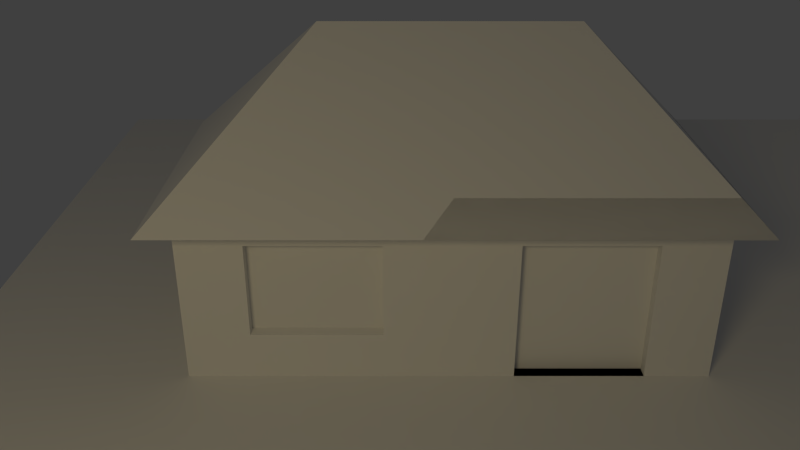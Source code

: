 # Source: house.blend  (saved by Blender 2.74.0; exported with 4.5.12 LTS)
import bpy
from mathutils import Matrix  # noqa: F401  (used for matrix-valued properties, if any)

bpy.ops.wm.read_factory_settings(use_empty=True)
scene = bpy.context.scene
scene.name = 'Scene'

# ---- collections
col_collection_1 = bpy.data.collections.new('Collection 1'); scene.collection.children.link(col_collection_1)

# ---- materials (node trees are filled in below, after node groups)
mat_material_004 = bpy.data.materials.new('Material.004')
mat_material_004.alpha_threshold = 0.0
mat_material_004.roughness = 0.5
mat_material = bpy.data.materials.new('Material')
mat_material.alpha_threshold = 0.0
mat_material.roughness = 0.5
mat_material.line_color = (0.0, 0.0, 0.0, 1.0)

# ---- material node trees
mat_material_004.use_nodes = True; mat_material_004.node_tree.nodes.clear()
_N = mat_material_004.node_tree.nodes; _L = mat_material_004.node_tree.links
n0 = _N.new('ShaderNodeOutputMaterial'); n0.name = 'Material Output'; n0.location = (300, 300)
n1 = _N.new('ShaderNodeEmission'); n1.name = 'Emission'; n1.location = (110, 300)
n1.inputs[0].default_value = (0.8, 0.6517, 0.3475, 1.0)
n1.inputs[1].default_value = 10.1
_L.new(n1.outputs[0], n0.inputs[0])
n0.is_active_output = True

# ---- world
world_world = bpy.data.worlds.new('World'); scene.world = world_world
world_world.color = (0.05088, 0.05088, 0.05088)
world_world.use_sun_shadow = False
world_world.sun_shadow_jitter_overblur = 0.0
world_world.cycles.sampling_method = 'MANUAL'
world_world.cycles.sample_map_resolution = 256

# ---- cameras
cam_camera = bpy.data.cameras.new('Camera')
cam_camera.clip_end = 100.0
cam_camera.lens = 35.0
cam_camera.sensor_width = 32.0
cam_camera.sensor_height = 18.0
cam_camera.ortho_scale = 7.314
cam_camera.dof.focus_distance = 0.0

# ---- meshes
me_plane_001 = bpy.data.meshes.new('Plane.001')
me_plane_001.from_pydata([(-1.0, -1.0, 0.0), (1.0, -1.0, 0.0), (-1.0, 1.0, 0.0), (1.0, 1.0, 0.0)], [], [(0, 1, 3, 2)])
me_plane_001.materials.append(mat_material_004)
me_plane_001.use_remesh_preserve_volume = False
me_plane_001.use_remesh_preserve_attributes = False
me_plane_001.use_mirror_vertex_groups = False
me_plane_001.update()
me_plane = bpy.data.meshes.new('Plane')
me_plane.from_pydata([(-1.0, -1.0, 0.0), (1.0, -1.0, 0.0), (-1.0, 1.0, 0.0), (1.0, 1.0, 0.0)], [], [(0, 1, 3, 2)])
me_plane.use_remesh_preserve_volume = False
me_plane.use_remesh_preserve_attributes = False
me_plane.use_mirror_vertex_groups = False
me_plane.update()
me_cube = bpy.data.meshes.new('Cube')
me_cube.from_pydata([(1.0, 1.0, -1.0), (1.0, -1.0, -1.0), (-1.0, -1.0, -1.0), (-1.0, 1.0, -1.0), (1.0, 1.0, 0.5), (1.0, -1.0, 0.5), (-1.0, -1.0, 0.5), (-1.0, 1.0, 0.5), (1.0, 1.0, 0.5), (1.0, -1.0, 0.5), (-1.0, -1.0, 0.5), (-1.0, 1.0, 0.5), (-1.0, 1.0, 0.5), (-1.0, -1.0, 0.5), (1.0, -1.0, 0.5), (1.0, 1.0, 0.5), (-1.341e-07, -2.384e-07, 1.5), (-1.218, -1.218, 0.2821), (1.218, -1.218, 0.2821), (1.218, 1.218, 0.2821), (-1.218, 1.218, 0.2821), (1.218, 1.218, 0.2821), (1.218, -1.218, 0.2821), (-1.218, -1.218, 0.2821), (-1.218, 1.218, 0.2821), (-1.218, 1.218, 0.2821), (-1.218, -1.218, 0.2821), (1.218, -1.218, 0.2821), (1.218, 1.218, 0.2821), (3.0, 1.0, -1.0), (3.0, -1.0, -1.0), (3.0, 1.0, 0.5), (3.0, -1.0, 0.5), (3.0, 1.0, 0.5), (3.0, -1.0, 0.5), (3.218, 1.218, 0.2821), (3.218, -1.218, 0.2821), (2.0, -2.384e-07, 1.5), (1.0, -5.96e-08, -1.0), (1.788e-07, 1.0, -1.0), (1.0, 1.0, -0.25), (0.0, -1.0, -1.0), (1.0, -1.0, -0.25), (-1.0, 2.98e-07, -1.0), (-1.0, -1.0, -0.25), (-1.0, 1.0, -0.25), (2.384e-07, 1.0, 0.5), (-5.364e-07, -1.0, 0.5), (-1.0, 1.788e-07, 0.5), (-1.218, 2.384e-07, 0.2821), (-4.768e-07, -1.218, 0.2821), (3.576e-07, 1.218, 0.2821), (-1.0, -1.0, 0.5), (-1.0, 1.0, 0.5), (1.0, -1.0, 0.5), (1.0, 1.0, 0.5), (2.384e-07, 1.0, 0.5), (-5.364e-07, -1.0, 0.5), (-1.0, 1.788e-07, 0.5), (1.0, 1.0, 0.5), (1.0, -1.0, 0.5), (-1.0, 1.0, 0.5), (-1.0, -1.0, 0.5), (-4.768e-07, -1.218, 0.2821), (3.576e-07, 1.218, 0.2821), (1.218, -1.218, 0.2821), (0.5, -0.5, 1.0), (-0.5, -0.5, 1.0), (-0.5, 0.5, 1.0), (-1.0, 1.788e-07, 0.5), (0.5, 0.5, 1.0), (-5.364e-07, -1.0, 0.5), (2.384e-07, 1.0, 0.5), (-1.218, 2.384e-07, 0.2821), (1.218, -1.218, 0.2821), (-4.768e-07, -1.218, 0.2821), (3.576e-07, 1.218, 0.2821), (1.109, -1.109, 0.3911), (1.109, 1.109, 0.3911), (-1.109, 1.109, 0.3911), (-1.109, -1.109, 0.3911), (1.109, -1.109, 0.3911), (-1.109, -1.109, 0.3911), (-1.109, 1.109, 0.3911), (1.109, -1.109, 0.3911), (1.109, 1.109, 0.3911), (-1.109, 1.109, 0.3911), (-1.109, -1.109, 0.3911), (1.109, 1.109, 0.3911), (3.0, -5.96e-08, -1.0), (3.0, 1.0, -0.25), (3.0, -1.0, -0.25), (3.0, -6.557e-07, 0.5), (3.0, -6.557e-07, 0.5), (3.218, -7.153e-07, 0.2821), (2.5, -0.5, 1.0), (2.5, 0.5, 1.0), (3.109, -1.109, 0.3911), (3.109, 1.109, 0.3911), (2.218, 1.218, 0.2821), (2.0, 1.0, 0.5), (2.0, -1.0, 0.5), (2.218, -1.218, 0.2821), (2.0, 1.0, 0.5), (1.0, -2.384e-07, 1.5), (2.0, -1.0, 0.5), (2.0, -1.0, -1.0), (2.0, 1.0, -1.0), (2.0, -5.96e-08, -1.0), (2.0, -1.0, -0.25), (1.5, -0.5, 1.0), (3.109, -6.855e-07, 0.3911), (3.0, -2.98e-07, -0.25), (2.98e-07, 1.109, 0.3911), (-5.066e-07, -1.109, 0.3911), (-1.109, 2.086e-07, 0.3911), (1.109, -1.109, 0.3911), (2.109, 1.109, 0.3911), (2.98e-07, 1.109, 0.3911), (-1.0, 1.788e-07, 0.5), (-5.364e-07, -1.0, 0.5), (2.384e-07, 1.0, 0.5), (2.109, -1.109, 0.3911), (-1.109, 2.086e-07, 0.3911), (2.384e-07, 1.0, 0.5), (-5.364e-07, -1.0, 0.5), (-5.066e-07, -1.109, 0.3911), (-1.0, 1.788e-07, 0.5), (2.98e-07, 1.109, 0.3911), (-5.066e-07, -1.109, 0.3911), (2.0, 0.9, -0.25), (0.5, 0.9, -1.0), (-2.98e-07, -1.0, -0.25), (1.5, 0.5, 1.0), (1.109, -1.109, 0.3911), (5.96e-08, 1.192e-07, -1.0), (1.0, -0.5, -1.0), (-0.5, 1.0, -1.0), (1.0, 1.0, 0.125), (-0.5, -1.0, -1.0), (1.0, -1.0, 0.125), (-1.0, 0.5, -1.0), (-1.0, -1.0, 0.125), (-1.0, 1.0, 0.125), (-0.5, 1.0, 0.5), (-0.5, -1.0, 0.5), (-1.0, 0.5, 0.5), (-1.218, 0.6089, 0.2821), (-0.6089, -1.218, 0.2821), (-0.6089, 1.218, 0.2821), (-1.0, -1.0, 0.5), (-1.0, 1.0, 0.5), (1.0, -1.0, 0.5), (1.0, 1.0, 0.5), (-0.5, 1.0, 0.5), (-0.5, -1.0, 0.5), (-1.0, 0.5, 0.5), (1.0, 1.0, 0.5), (1.0, -1.0, 0.5), (-1.0, 1.0, 0.5), (-1.0, -1.0, 0.5), (-0.6089, -1.218, 0.2821), (-0.6089, 1.218, 0.2821), (1.218, -1.218, 0.2821), (0.25, -0.25, 1.25), (-0.25, -0.25, 1.25), (-0.75, 0.75, 0.75), (-1.0, 0.5, 0.5), (0.75, 0.75, 0.75), (-0.5, -1.0, 0.5), (-0.5, 1.0, 0.5), (-1.218, 0.6089, 0.2821), (1.218, -1.218, 0.2821), (-0.6089, -1.218, 0.2821), (-0.6089, 1.218, 0.2821), (1.054, -1.054, 0.4455), (1.163, 1.163, 0.3366), (-1.163, 1.163, 0.3366), (-1.054, -1.054, 0.4455), (1.163, -1.163, 0.3366), (-1.054, -1.054, 0.4455), (-1.163, 1.163, 0.3366), (1.054, -1.054, 0.4455), (1.163, 1.163, 0.3366), (-1.054, 1.054, 0.4455), (-1.163, -1.163, 0.3366), (1.054, 1.054, 0.4455), (3.0, -0.5, -1.0), (3.0, 1.0, 0.125), (3.0, -1.0, 0.125), (3.0, -0.5, 0.5), (3.0, -0.5, 0.5), (3.218, -0.6089, 0.2821), (2.25, -0.25, 1.25), (2.75, 0.75, 0.75), (3.054, -1.054, 0.4455), (3.163, 1.163, 0.3366), (1.718, 1.218, 0.2821), (2.5, 1.0, 0.5), (1.5, -1.0, 0.5), (2.718, -1.218, 0.2821), (1.5, 1.0, 0.5), (1.5, -2.384e-07, 1.5), (2.5, -1.0, 0.5), (2.5, -1.0, -1.0), (1.5, 1.0, -1.0), (1.0, 0.5, -1.0), (0.5, 1.0, -1.0), (1.0, 1.0, -0.625), (0.5, -1.0, -1.0), (1.0, -1.0, -0.625), (-1.0, -0.5, -1.0), (-1.0, -1.0, -0.625), (-1.0, 1.0, -0.625), (0.5, 1.0, 0.5), (0.5, -1.0, 0.5), (-1.0, -0.5, 0.5), (-1.218, -0.6089, 0.2821), (0.6089, -1.218, 0.2821), (0.6089, 1.218, 0.2821), (-1.0, -1.0, 0.5), (-1.0, 1.0, 0.5), (1.0, -1.0, 0.5), (1.0, 1.0, 0.5), (0.5, 1.0, 0.5), (0.5, -1.0, 0.5), (-1.0, -0.5, 0.5), (1.0, 1.0, 0.5), (1.0, -1.0, 0.5), (-1.0, 1.0, 0.5), (-1.0, -1.0, 0.5), (0.6089, -1.218, 0.2821), (0.6089, 1.218, 0.2821), (1.218, -1.218, 0.2821), (0.75, -0.75, 0.75), (-0.75, -0.75, 0.75), (-0.25, 0.25, 1.25), (-1.0, -0.5, 0.5), (0.25, 0.25, 1.25), (0.5, -1.0, 0.5), (0.5, 1.0, 0.5), (-1.218, -0.6089, 0.2821), (1.218, -1.218, 0.2821), (0.6089, -1.218, 0.2821), (0.6089, 1.218, 0.2821), (1.163, -1.163, 0.3366), (1.054, 1.054, 0.4455), (-1.054, 1.054, 0.4455), (-1.163, -1.163, 0.3366), (1.054, -1.054, 0.4455), (-1.163, -1.163, 0.3366), (-1.054, 1.054, 0.4455), (1.163, -1.163, 0.3366), (1.054, 1.054, 0.4455), (-1.163, 1.163, 0.3366), (-1.054, -1.054, 0.4455), (1.163, 1.163, 0.3366), (3.0, 0.5, -1.0), (3.0, 1.0, -0.625), (3.0, -1.0, -0.625), (3.0, 0.5, 0.5), (3.0, 0.5, 0.5), (3.218, 0.6089, 0.2821), (2.75, -0.75, 0.75), (2.25, 0.25, 1.25), (3.163, -1.163, 0.3366), (3.054, 1.054, 0.4455), (2.718, 1.218, 0.2821), (1.5, 1.0, 0.5), (2.5, -1.0, 0.5), (1.718, -1.218, 0.2821), (2.5, 1.0, 0.5), (0.5, -2.384e-07, 1.5), (1.5, -1.0, 0.5), (1.5, -1.0, -1.0), (2.5, 1.0, -1.0), (2.5, -5.96e-08, -1.0), (1.5, -5.96e-08, -1.0), (2.0, -0.5, -1.0), (2.0, 0.5, -1.0), (2.5, 1.0, -0.25), (1.5, 1.0, -0.25), (2.0, 1.0, -0.625), (2.0, 1.0, 0.125), (2.5, -1.0, -0.25), (1.5, -1.0, -0.25), (2.0, -1.0, 0.125), (2.0, -1.0, -0.625), (2.0, -0.5, 1.0), (1.0, -0.5, 1.0), (1.25, -0.25, 1.25), (1.75, -0.75, 0.75), (3.163, -7.004e-07, 0.3366), (3.054, -6.706e-07, 0.4455), (3.109, 0.5545, 0.3911), (3.109, -0.5545, 0.3911), (2.5, -4.172e-07, 1.0), (2.75, -0.25, 0.75), (2.75, 0.25, 0.75), (3.0, -0.5, -0.25), (3.0, 0.5, -0.25), (3.0, -1.788e-07, -0.625), (3.0, -4.768e-07, 0.125), (3.278e-07, 1.163, 0.3366), (2.682e-07, 1.054, 0.4455), (0.5545, 1.109, 0.3911), (-0.5545, 1.109, 0.3911), (-4.917e-07, -1.163, 0.3366), (-5.215e-07, -1.054, 0.4455), (-0.5545, -1.109, 0.3911), (0.5545, -1.109, 0.3911), (-1.163, 2.235e-07, 0.3366), (-1.054, 1.937e-07, 0.4455), (-1.109, 0.5545, 0.3911), (-1.109, -0.5545, 0.3911), (1.163, -1.163, 0.3366), (1.054, -1.054, 0.4455), (1.109, -1.109, 0.3911), (1.109, -1.109, 0.3911), (2.609, 1.109, 0.3911), (1.609, 1.109, 0.3911), (2.163, 1.163, 0.3366), (2.054, 1.054, 0.4455), (3.278e-07, 1.163, 0.3366), (2.682e-07, 1.054, 0.4455), (-0.5545, 1.109, 0.3911), (0.5545, 1.109, 0.3911), (-1.0, 1.788e-07, 0.5), (-1.0, 1.788e-07, 0.5), (-1.0, -0.5, 0.5), (-1.0, 0.5, 0.5), (-5.364e-07, -1.0, 0.5), (-5.364e-07, -1.0, 0.5), (0.5, -1.0, 0.5), (-0.5, -1.0, 0.5), (2.384e-07, 1.0, 0.5), (2.384e-07, 1.0, 0.5), (-0.5, 1.0, 0.5), (0.5, 1.0, 0.5), (-0.5, -2.98e-08, 1.0), (-0.75, 0.25, 0.75), (-0.75, -0.25, 0.75), (-2.98e-07, -0.5, 1.0), (-0.25, -0.75, 0.75), (0.25, -0.75, 0.75), (5.96e-08, 0.5, 1.0), (0.25, 0.75, 0.75), (-0.25, 0.75, 0.75), (2.609, -1.109, 0.3911), (1.609, -1.109, 0.3911), (2.054, -1.054, 0.4455), (2.163, -1.163, 0.3366), (-1.163, 2.235e-07, 0.3366), (-1.054, 1.937e-07, 0.4455), (-1.109, -0.5545, 0.3911), (-1.109, 0.5545, 0.3911), (2.384e-07, 1.0, 0.5), (2.384e-07, 1.0, 0.5), (-0.5, 1.0, 0.5), (0.5, 1.0, 0.5), (-5.364e-07, -1.0, 0.5), (-5.364e-07, -1.0, 0.5), (0.5, -1.0, 0.5), (-0.5, -1.0, 0.5), (-4.917e-07, -1.163, 0.3366), (-5.215e-07, -1.054, 0.4455), (0.5545, -1.109, 0.3911), (-0.5545, -1.109, 0.3911), (-1.0, 1.788e-07, 0.5), (-1.0, 1.788e-07, 0.5), (-1.0, -0.5, 0.5), (-1.0, 0.5, 0.5), (3.278e-07, 1.163, 0.3366), (2.682e-07, 1.054, 0.4455), (0.5545, 1.109, 0.3911), (-0.5545, 1.109, 0.3911), (-4.917e-07, -1.163, 0.3366), (-5.215e-07, -1.054, 0.4455), (-0.5545, -1.109, 0.3911), (0.5545, -1.109, 0.3911), (-0.5, 1.0, -0.25), (0.5, 1.0, -0.25), (2.384e-07, 1.0, 0.125), (1.5, 0.9, -0.25), (-1.0, 0.5, -0.25), (-1.0, -0.5, -0.25), (-1.0, 2.682e-07, -0.625), (-1.0, 2.086e-07, 0.125), (-0.5, -1.0, -0.25), (0.5, -1.0, -0.25), (-1.49e-07, -1.0, -0.625), (-4.172e-07, -1.0, 0.125), (2.0, 0.5, 1.0), (1.0, 0.5, 1.0), (1.75, 0.75, 0.75), (1.25, 0.25, 1.25), (1.163, -1.163, 0.3366), (1.054, -1.054, 0.4455), (1.109, -1.109, 0.3911), (1.109, -1.109, 0.3911), (-0.5, 2.086e-07, -1.0), (0.5, 2.98e-08, -1.0), (1.192e-07, 0.5, -1.0), (2.98e-08, -0.5, -1.0), (0.5, -0.5, -1.0), (0.5, 0.5, -1.0), (-0.5, 0.5, -1.0), (1.054, -1.054, 0.4455), (1.054, -1.054, 0.4455), (1.163, -1.163, 0.3366), (0.75, 0.25, 1.25), (1.25, 0.75, 0.75), (2.25, 0.75, 0.75), (0.5, -1.0, 0.125), (0.5, -1.0, -0.625), (-0.5, -1.0, -0.625), (-1.0, -0.5, 0.125), (-1.0, -0.5, -0.625), (-1.0, 0.5, -0.625), (0.5, 1.0, -0.625), (0.5, 1.0, 0.125), (-0.5, 1.0, 0.125), (0.5272, -1.054, 0.4455), (-0.5272, -1.054, 0.4455), (-0.5817, -1.163, 0.3366), (-0.5272, 1.054, 0.4455), (0.5272, 1.054, 0.4455), (0.5817, 1.163, 0.3366), (-1.0, 0.5, 0.5), (-1.0, -0.5, 0.5), (-1.0, -0.5, 0.5), (-0.5272, -1.054, 0.4455), (0.5272, -1.054, 0.4455), (0.5817, -1.163, 0.3366), (-0.5, -1.0, 0.5), (0.5, -1.0, 0.5), (0.5, -1.0, 0.5), (0.5, 1.0, 0.5), (-0.5, 1.0, 0.5), (-0.5, 1.0, 0.5), (-1.054, 0.5272, 0.4455), (-1.054, -0.5272, 0.4455), (-1.163, -0.5817, 0.3366), (1.663, -1.163, 0.3366), (1.554, -1.054, 0.4455), (2.554, -1.054, 0.4455), (0.5, 1.0, 0.5), (-0.5, 1.0, 0.5), (-0.5, 1.0, 0.5), (-0.5, -1.0, 0.5), (0.5, -1.0, 0.5), (0.5, -1.0, 0.5), (-1.0, 0.5, 0.5), (-1.0, -0.5, 0.5), (-1.0, -0.5, 0.5), (0.5272, 1.054, 0.4455), (-0.5272, 1.054, 0.4455), (-0.5817, 1.163, 0.3366), (1.554, 1.054, 0.4455), (1.663, 1.163, 0.3366), (2.663, 1.163, 0.3366), (1.054, -1.054, 0.4455), (1.054, -1.054, 0.4455), (1.163, -1.163, 0.3366), (-1.054, -0.5272, 0.4455), (-1.054, 0.5272, 0.4455), (-1.163, 0.5817, 0.3366), (0.5272, -1.054, 0.4455), (-0.5272, -1.054, 0.4455), (-0.5817, -1.163, 0.3366), (-0.5272, 1.054, 0.4455), (0.5272, 1.054, 0.4455), (0.5817, 1.163, 0.3366), (3.0, 0.5, 0.125), (3.0, 0.5, -0.625), (3.0, -0.5, -0.625), (3.054, -0.5272, 0.4455), (3.054, 0.5272, 0.4455), (3.163, 0.5817, 0.3366), (1.25, -0.75, 0.75), (0.75, -0.25, 1.25), (1.75, -0.25, 1.25), (1.5, -1.0, -0.625), (1.5, -1.0, 0.125), (2.5, -1.0, 0.125), (1.5, 1.0, 0.125), (1.5, 1.0, -0.625), (2.5, 1.0, -0.625), (1.5, 0.5, -1.0), (1.5, -0.5, -1.0), (2.5, -0.5, -1.0), (2.5, 0.5, -1.0), (2.5, 1.0, 0.125), (2.5, -1.0, -0.625), (2.25, -0.75, 0.75), (3.163, -0.5817, 0.3366), (3.0, -0.5, 0.125), (-0.5817, 1.163, 0.3366), (0.5817, -1.163, 0.3366), (-1.163, -0.5817, 0.3366), (1.163, -1.163, 0.3366), (2.554, 1.054, 0.4455), (0.5817, 1.163, 0.3366), (-1.0, 0.5, 0.5), (-0.5, -1.0, 0.5), (0.5, 1.0, 0.5), (2.663, -1.163, 0.3366), (-1.163, 0.5817, 0.3366), (0.5, 1.0, 0.5), (-0.5, -1.0, 0.5), (-0.5817, -1.163, 0.3366), (-1.0, 0.5, 0.5), (-0.5817, 1.163, 0.3366), (0.5817, -1.163, 0.3366), (-0.5, 1.0, -0.625), (-1.0, 0.5, 0.125), (-0.5, -1.0, 0.125), (1.75, 0.25, 1.25), (1.163, -1.163, 0.3366), (-0.5, -0.5, -1.0), (-0.9, -0.5, -0.25), (-0.9, 2.384e-07, -0.25), (-0.9, 2.086e-07, 0.125), (-0.9, 0.5, -0.25), (-0.9, 2.682e-07, -0.625), (-0.9, -0.5, 0.125), (-0.9, -0.5, -0.625), (-0.9, 0.5, -0.625), (-0.9, 0.5, 0.125), (1.55e-07, 0.9, -1.0), (0.5, 0.9, -0.25), (2.146e-07, 0.9, -0.25), (1.848e-07, 0.9, -0.625), (-0.5, 0.9, -1.0), (-0.5, 0.9, -0.25), (2.146e-07, 0.9, 0.125), (0.5, 0.9, -0.625), (0.5, 0.9, 0.125), (-0.5, 0.9, 0.125), (-0.5, 0.9, -0.625), (2.0, 0.9, 0.125), (2.5, 0.9, -0.25), (2.0, 0.9, -0.625), (1.5, 0.9, 0.125), (1.5, 0.9, -0.625), (2.5, 0.9, -0.625), (2.5, 0.9, 0.125)], [], [(519, 139, 2, 211), (518, 179, 18, 172), (517, 202, 37, 264), (516, 145, 6, 142), (515, 146, 7, 143), (514, 137, 3, 213), (513, 245, 27, 243), (512, 177, 25, 174), (511, 221, 11, 156), (510, 250, 23, 161), (509, 150, 10, 155), (508, 223, 8, 224), (507, 181, 24, 171), (506, 200, 36, 265), (4, 214, 168), (6, 145, 235), (7, 146, 166), (505, 157, 15, 240), (504, 230, 13, 169), (503, 159, 12, 167), (502, 183, 21, 232), (501, 198, 33, 266), (500, 252, 22, 163), (499, 185, 17, 217), (498, 179, 18, 218), (497, 254, 20, 149), (496, 190, 32, 189), (32, 190, 263), (495, 265, 36, 192), (494, 203, 32, 263), (493, 204, 30, 259), (492, 271, 31, 188), (491, 275, 29, 257), (490, 276, 89, 187), (489, 277, 108, 278), (488, 205, 107, 279), (487, 280, 90, 258), (487, 282, 542, 545), (485, 201, 103, 283), (484, 284, 91, 189), (483, 285, 109, 286), (482, 274, 106, 287), (481, 288, 95, 193), (480, 289, 110, 290), (479, 273, 105, 291), (478, 292, 94, 262), (477, 293, 111, 294), (476, 195, 97, 295), (95, 296, 193), (95, 297, 296), (92, 260, 298), (475, 299, 91, 259), (474, 300, 112, 301), (473, 260, 92, 302), (472, 303, 51, 219), (471, 304, 113, 305), (470, 184, 86, 306), (469, 307, 50, 148), (468, 308, 114, 309), (467, 249, 81, 310), (466, 311, 49, 147), (465, 312, 115, 313), (464, 255, 87, 314), (463, 315, 65, 233), (462, 316, 116, 317), (461, 182, 84, 318), (460, 319, 98, 196), (459, 320, 117, 321), (458, 268, 100, 322), (457, 323, 64, 162), (456, 324, 118, 325), (455, 253, 85, 326), (454, 327, 69, 237), (453, 328, 119, 329), (452, 229, 61, 330), (451, 331, 71, 239), (450, 332, 120, 333), (449, 160, 62, 334), (448, 335, 72, 170), (447, 336, 121, 337), (446, 227, 59, 338), (68, 339, 236), (68, 340, 339), (48, 216, 341), (67, 342, 165), (67, 343, 342), (47, 215, 344), (70, 345, 238), (70, 346, 345), (46, 144, 347), (445, 348, 97, 195), (444, 349, 122, 350), (443, 270, 102, 351), (442, 352, 73, 241), (441, 353, 123, 354), (440, 251, 83, 355), (439, 356, 56, 154), (438, 357, 124, 358), (437, 153, 55, 359), (436, 360, 57, 225), (435, 361, 125, 362), (434, 220, 52, 363), (433, 364, 63, 231), (432, 365, 126, 366), (431, 180, 82, 367), (430, 368, 58, 226), (429, 369, 127, 370), (428, 151, 53, 371), (427, 372, 76, 244), (426, 373, 128, 374), (425, 247, 79, 375), (424, 376, 75, 173), (423, 377, 129, 378), (422, 175, 77, 379), (421, 380, 45, 143), (382, 420, 537, 535), (420, 381, 530, 537), (418, 384, 45, 213), (418, 386, 524, 527), (416, 216, 48, 387), (415, 388, 44, 212), (414, 389, 132, 390), (413, 215, 47, 391), (412, 392, 96, 194), (411, 393, 133, 394), (410, 272, 104, 395), (409, 396, 74, 242), (408, 397, 134, 398), (407, 249, 81, 399), (406, 400, 43, 141), (405, 401, 135, 402), (404, 209, 41, 403), (401, 404, 403, 135), (38, 136, 404, 401), (136, 1, 209, 404), (207, 405, 402, 39), (0, 206, 405, 207), (206, 38, 401, 405), (137, 406, 141, 3), (39, 402, 406, 137), (402, 135, 400, 406), (397, 407, 399, 134), (60, 158, 407, 397), (158, 5, 249, 407), (175, 408, 398, 77), (14, 228, 408, 175), (228, 60, 397, 408), (245, 409, 242, 27), (77, 398, 409, 245), (398, 134, 396, 409), (393, 410, 395, 133), (70, 238, 410, 393), (238, 16, 272, 410), (201, 411, 394, 103), (4, 168, 411, 201), (168, 70, 393, 411), (271, 412, 194, 31), (103, 394, 412, 271), (394, 133, 392, 412), (389, 413, 391, 132), (42, 140, 413, 389), (140, 5, 215, 413), (209, 414, 390, 41), (1, 210, 414, 209), (210, 42, 389, 414), (139, 415, 212, 2), (41, 390, 415, 139), (390, 132, 388, 415), (384, 418, 527, 523), (44, 142, 416, 385), (142, 6, 216, 416), (211, 417, 386, 43), (2, 212, 417, 211), (212, 44, 385, 417), (141, 418, 213, 3), (43, 386, 418, 141), (387, 515, 528, 522), (421, 382, 535, 538), (40, 208, 419, 381), (208, 0, 207, 419), (214, 420, 382, 46), (4, 138, 420, 214), (138, 40, 381, 420), (144, 421, 143, 7), (46, 382, 421, 144), (380, 421, 538, 534), (377, 422, 379, 129), (71, 239, 422, 377), (239, 14, 175, 422), (178, 423, 378, 80), (13, 169, 423, 178), (169, 71, 377, 423), (248, 424, 173, 26), (80, 378, 424, 248), (378, 129, 376, 424), (373, 425, 375, 128), (72, 170, 425, 373), (170, 12, 247, 425), (246, 426, 374, 78), (15, 240, 426, 246), (240, 72, 373, 426), (176, 427, 244, 28), (78, 374, 427, 176), (374, 128, 372, 427), (369, 428, 371, 127), (69, 167, 428, 369), (167, 12, 151, 428), (220, 429, 370, 52), (13, 237, 429, 220), (237, 69, 369, 429), (150, 430, 226, 10), (52, 370, 430, 150), (370, 127, 368, 430), (365, 431, 367, 126), (57, 155, 431, 365), (155, 10, 180, 431), (182, 432, 366, 84), (9, 225, 432, 182), (225, 57, 365, 432), (252, 433, 231, 22), (84, 366, 433, 252), (366, 126, 364, 433), (361, 434, 363, 125), (71, 169, 434, 361), (169, 13, 220, 434), (222, 435, 362, 54), (14, 239, 435, 222), (239, 71, 361, 435), (152, 436, 225, 9), (54, 362, 436, 152), (362, 125, 360, 436), (357, 437, 359, 124), (72, 240, 437, 357), (240, 15, 153, 437), (151, 438, 358, 53), (12, 170, 438, 151), (170, 72, 357, 438), (221, 439, 154, 11), (53, 358, 439, 221), (358, 124, 356, 439), (353, 440, 355, 123), (58, 156, 440, 353), (156, 11, 251, 440), (180, 441, 354, 82), (10, 226, 441, 180), (226, 58, 353, 441), (250, 442, 241, 23), (82, 354, 442, 250), (354, 123, 352, 442), (349, 443, 351, 122), (84, 252, 443, 349), (252, 22, 270, 443), (199, 444, 350, 101), (9, 182, 444, 199), (182, 84, 349, 444), (269, 445, 195, 34), (101, 350, 445, 269), (350, 122, 348, 445), (347, 166, 68), (347, 144, 166), (144, 7, 166), (345, 347, 68), (345, 346, 347), (346, 46, 347), (238, 236, 16), (238, 345, 236), (345, 68, 236), (344, 234, 66), (344, 215, 234), (215, 5, 234), (342, 344, 66), (342, 343, 344), (343, 47, 344), (165, 164, 16), (165, 342, 164), (342, 66, 164), (341, 235, 67), (341, 216, 235), (216, 6, 235), (339, 341, 67), (339, 340, 341), (340, 48, 341), (236, 165, 16), (236, 339, 165), (339, 67, 165), (336, 446, 338, 121), (46, 214, 446, 336), (214, 4, 227, 446), (229, 447, 337, 61), (7, 144, 447, 229), (144, 46, 336, 447), (159, 448, 170, 12), (61, 337, 448, 159), (337, 121, 335, 448), (332, 449, 334, 120), (47, 145, 449, 332), (145, 6, 160, 449), (158, 450, 333, 60), (5, 215, 450, 158), (215, 47, 332, 450), (228, 451, 239, 14), (60, 333, 451, 228), (333, 120, 331, 451), (328, 452, 330, 119), (48, 146, 452, 328), (146, 7, 229, 452), (160, 453, 329, 62), (6, 216, 453, 160), (216, 48, 328, 453), (230, 454, 237, 13), (62, 329, 454, 230), (329, 119, 327, 454), (324, 455, 326, 118), (56, 224, 455, 324), (224, 8, 253, 455), (251, 456, 325, 83), (11, 154, 456, 251), (154, 56, 324, 456), (181, 457, 162, 24), (83, 325, 457, 181), (325, 118, 323, 457), (320, 458, 322, 117), (85, 253, 458, 320), (253, 8, 268, 458), (197, 459, 321, 99), (21, 183, 459, 197), (183, 85, 320, 459), (267, 460, 196, 35), (99, 321, 460, 267), (321, 117, 319, 460), (316, 461, 318, 116), (54, 152, 461, 316), (152, 9, 182, 461), (175, 462, 317, 77), (14, 222, 462, 175), (222, 54, 316, 462), (245, 463, 233, 27), (77, 317, 463, 245), (317, 116, 315, 463), (312, 464, 314, 115), (48, 216, 464, 312), (216, 6, 255, 464), (184, 465, 313, 86), (7, 146, 465, 184), (146, 48, 312, 465), (254, 466, 147, 20), (86, 313, 466, 254), (313, 115, 311, 466), (308, 467, 310, 114), (47, 215, 467, 308), (215, 5, 249, 467), (255, 468, 309, 87), (6, 145, 468, 255), (145, 47, 308, 468), (185, 469, 148, 17), (87, 309, 469, 185), (309, 114, 307, 469), (304, 470, 306, 113), (46, 144, 470, 304), (144, 7, 184, 470), (186, 471, 305, 88), (4, 214, 471, 186), (214, 46, 304, 471), (256, 472, 219, 19), (88, 305, 472, 256), (305, 113, 303, 472), (300, 473, 302, 112), (90, 188, 473, 300), (188, 31, 260, 473), (257, 474, 301, 89), (29, 258, 474, 257), (258, 90, 300, 474), (187, 475, 259, 30), (89, 301, 475, 187), (301, 112, 299, 475), (298, 194, 96), (298, 260, 194), (260, 31, 194), (296, 298, 96), (296, 297, 298), (297, 92, 298), (193, 264, 37), (193, 296, 264), (296, 96, 264), (293, 476, 295, 111), (93, 191, 476, 293), (191, 34, 195, 476), (266, 477, 294, 98), (33, 261, 477, 266), (261, 93, 293, 477), (196, 478, 262, 35), (98, 294, 478, 196), (294, 111, 292, 478), (289, 479, 291, 110), (66, 234, 479, 289), (234, 5, 273, 479), (272, 480, 290, 104), (16, 164, 480, 272), (164, 66, 289, 480), (202, 481, 193, 37), (104, 290, 481, 202), (290, 110, 288, 481), (285, 482, 287, 109), (42, 210, 482, 285), (210, 1, 274, 482), (273, 483, 286, 105), (5, 140, 483, 273), (140, 42, 285, 483), (203, 484, 189, 32), (105, 286, 484, 203), (286, 109, 284, 484), (280, 487, 545, 541), (40, 138, 485, 281), (138, 4, 201, 485), (205, 486, 282, 107), (0, 208, 486, 205), (208, 40, 281, 486), (275, 487, 258, 29), (107, 282, 487, 275), (283, 492, 546, 540), (277, 488, 279, 108), (38, 206, 488, 277), (206, 0, 205, 488), (274, 489, 278, 106), (1, 136, 489, 274), (136, 38, 277, 489), (204, 490, 187, 30), (106, 278, 490, 204), (278, 108, 276, 490), (276, 491, 257, 89), (108, 279, 491, 276), (279, 107, 275, 491), (280, 492, 188, 90), (492, 280, 541, 546), (283, 103, 271, 492), (284, 493, 259, 91), (109, 287, 493, 284), (287, 106, 204, 493), (288, 494, 263, 95), (110, 291, 494, 288), (291, 105, 203, 494), (292, 495, 192, 94), (111, 295, 495, 292), (295, 97, 265, 495), (263, 297, 95), (263, 190, 297), (190, 92, 297), (299, 496, 189, 91), (112, 302, 496, 299), (302, 92, 190, 496), (303, 497, 149, 51), (113, 306, 497, 303), (306, 86, 254, 497), (307, 498, 218, 50), (114, 310, 498, 307), (310, 81, 179, 498), (311, 499, 217, 49), (115, 314, 499, 311), (314, 87, 185, 499), (315, 500, 163, 65), (116, 318, 500, 315), (318, 84, 252, 500), (319, 501, 266, 98), (117, 322, 501, 319), (322, 100, 198, 501), (323, 502, 232, 64), (118, 326, 502, 323), (326, 85, 183, 502), (327, 503, 167, 69), (119, 330, 503, 327), (330, 61, 159, 503), (331, 504, 169, 71), (120, 334, 504, 331), (334, 62, 230, 504), (335, 505, 240, 72), (121, 338, 505, 335), (338, 59, 157, 505), (166, 340, 68), (166, 146, 340), (146, 48, 340), (235, 343, 67), (235, 145, 343), (145, 47, 343), (168, 346, 70), (168, 214, 346), (214, 46, 346), (348, 506, 265, 97), (122, 351, 506, 348), (351, 102, 200, 506), (352, 507, 171, 73), (123, 355, 507, 352), (355, 83, 181, 507), (356, 508, 224, 56), (124, 359, 508, 356), (359, 55, 223, 508), (360, 509, 155, 57), (125, 363, 509, 360), (363, 52, 150, 509), (364, 510, 161, 63), (126, 367, 510, 364), (367, 82, 250, 510), (368, 511, 156, 58), (127, 371, 511, 368), (371, 53, 221, 511), (372, 512, 174, 76), (128, 375, 512, 372), (375, 79, 177, 512), (376, 513, 243, 75), (129, 379, 513, 376), (379, 77, 245, 513), (380, 514, 213, 45), (514, 380, 534, 539), (137, 514, 539, 533), (384, 515, 143, 45), (515, 384, 523, 528), (387, 48, 146, 515), (388, 516, 142, 44), (132, 391, 516, 388), (391, 47, 145, 516), (392, 517, 264, 96), (133, 395, 517, 392), (395, 104, 202, 517), (396, 518, 172, 74), (134, 399, 518, 396), (399, 81, 179, 518), (400, 519, 211, 43), (135, 403, 519, 400), (403, 41, 139, 519), (526, 520, 521, 524), (520, 525, 522, 521), (524, 521, 523, 527), (521, 522, 528, 523), (417, 385, 520, 526), (386, 417, 526, 524), (385, 416, 525, 520), (416, 387, 522, 525), (537, 530, 531, 535), (536, 131, 529, 532), (530, 536, 532, 531), (535, 531, 534, 538), (531, 532, 539, 534), (532, 529, 533, 539), (419, 207, 131, 536), (381, 419, 536, 530), (39, 137, 533, 529), (207, 39, 529, 131), (544, 383, 130, 542), (383, 543, 540, 130), (542, 130, 541, 545), (130, 540, 546, 541), (486, 281, 383, 544), (282, 486, 544, 542), (281, 485, 543, 383), (485, 283, 540, 543)])
me_cube.materials.append(mat_material)
me_cube.use_remesh_preserve_volume = False
me_cube.use_remesh_preserve_attributes = False
me_cube.use_mirror_vertex_groups = False
me_cube.update()

# ---- objects
ob_plane_001 = bpy.data.objects.new('Plane.001', me_plane_001)
ob_plane = bpy.data.objects.new('Plane', me_plane)
ob_cube = bpy.data.objects.new('Cube', me_cube)
ob_camera = bpy.data.objects.new('Camera', cam_camera)

# ---- transforms, parenting, visibility, modifiers, constraints
ob_plane_001.location = (3.531, 8.203, 5.198)
ob_plane_001.rotation_euler = (-0.6667, -0.0, 0.0)
ob_plane_001.lineart.crease_threshold = 0.0
ob_plane.location = (0.0, 0.0, 0.0)
ob_plane.scale = (5.0, 5.0, 5.0)
ob_plane.lineart.crease_threshold = 0.0
ob_cube.location = (0.0, 0.0, 1.0)
ob_cube.lock_rotations_4d = False
ob_cube.empty_display_type = 'ARROWS'
ob_cube.lineart.crease_threshold = 0.0
ob_camera.location = (1.373, 6.547, 3.991)
ob_camera.rotation_euler = (1.118, -1.255e-10, 3.142)
ob_camera.lock_rotations_4d = False
ob_camera.empty_display_type = 'ARROWS'
ob_camera.color = (0.0, 0.0, 0.0, 0.0)
ob_camera.display_type = 'WIRE'
ob_camera.lineart.crease_threshold = 0.0

# ---- collection membership
col_collection_1.objects.link(ob_plane_001)
col_collection_1.objects.link(ob_plane)
col_collection_1.objects.link(ob_cube)
col_collection_1.objects.link(ob_camera)

# ---- scene / render settings (as saved in the file)
scene.camera = ob_camera
scene.frame_start = 1; scene.frame_end = 250; scene.frame_set(1)
scene.render.engine = 'CYCLES'
scene.render.resolution_percentage = 50
scene.render.dither_intensity = 0.0
scene.cycles.use_denoising = False
scene.cycles.samples = 10
scene.cycles.sampling_pattern = 'TABULATED_SOBOL'
scene.cycles.light_sampling_threshold = 0.0
scene.cycles.use_adaptive_sampling = False
scene.cycles.use_light_tree = False
scene.cycles.blur_glossy = 0.0
scene.cycles.pixel_filter_type = 'GAUSSIAN'
scene.cycles.sample_clamp_indirect = 0.0
scene.view_settings.view_transform = 'Standard'
bpy.context.view_layer.update()
